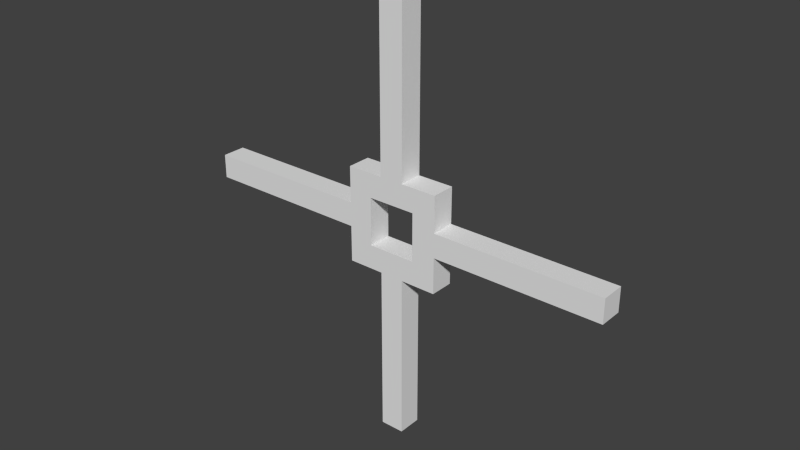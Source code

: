 # Source: wheel.blend  (saved by Blender 2.76.0; exported with 4.5.12 LTS)
import bpy
from mathutils import Matrix  # noqa: F401  (used for matrix-valued properties, if any)

bpy.ops.wm.read_factory_settings(use_empty=True)
scene = bpy.context.scene
scene.name = 'Scene'

# ---- collections
col_collection_1 = bpy.data.collections.new('Collection 1'); scene.collection.children.link(col_collection_1)

# ---- materials (node trees are filled in below, after node groups)
mat_wheel = bpy.data.materials.new('wheel')
mat_wheel.alpha_threshold = 0.0
mat_wheel.use_transparent_shadow = False
mat_wheel.roughness = 0.5
mat_wheel.line_color = (0.0, 0.0, 0.0, 1.0)

# ---- material node trees

# ---- world
world_world = bpy.data.worlds.new('World'); scene.world = world_world
world_world.color = (0.05088, 0.05088, 0.05088)
world_world.use_sun_shadow = False
world_world.sun_shadow_jitter_overblur = 0.0
world_world.cycles.sampling_method = 'MANUAL'
world_world.cycles.sample_map_resolution = 256

# ---- meshes
me_cube = bpy.data.meshes.new('Cube')
me_cube.from_pydata([(1.04, 0.48, -0.9999), (1.04, -0.52, -0.9999), (-0.96, -0.52, -0.9999), (-0.96, 0.48, -0.9999), (1.04, 0.48, 1.0), (1.04, -0.52, 1.0), (-0.96, -0.52, 1.0), (-0.96, 0.48, 1.0), (-1.96, -0.52, 2.0), (1.04, -0.52, -2.0), (1.04, 0.48, 2.0), (1.04, -0.52, 2.0), (-0.96, -0.52, 2.0), (-0.96, 0.48, 2.0), (9.04, 0.48, -0.4999), (9.04, 0.48, 0.5001), (2.04, 0.48, 2.0), (2.04, -0.52, 2.0), (2.04, 0.48, -2.0), (2.04, -0.52, -2.0), (-0.96, -0.52, -2.0), (-0.96, 0.48, -2.0), (-0.46, -0.52, 9.0), (-1.96, 0.48, 2.0), (1.04, 0.48, -2.0), (-0.46, 0.48, 9.0), (-1.96, -0.52, -2.0), (-1.96, 0.48, -2.0), (9.04, -0.52, 0.5001), (0.54, 0.48, 9.0), (9.04, -0.52, -0.4999), (-0.96, 0.48, -0.001728), (-0.46, 0.48, 1.0), (-0.46, -0.52, 1.0), (-0.46, 0.48, 2.0), (-0.46, -0.52, 2.0), (0.54, 0.48, 1.0), (0.54, -0.52, 1.0), (0.54, 0.48, 2.0), (0.54, -0.52, 2.0), (0.54, -0.52, 9.0), (1.04, -0.52, -0.4999), (1.04, 0.48, -0.4999), (-0.96, -0.52, -0.4999), (-0.96, 0.48, -0.5017), (1.04, 0.48, 0.5001), (1.04, -0.52, 0.5001), (-0.96, -0.52, 0.5001), (-0.96, 0.48, 0.4983), (2.04, -0.52, 0.5001), (2.04, -0.52, -0.4999), (-1.96, -0.52, 0.5001), (-1.96, -0.52, -0.4999), (2.04, 0.48, 0.5001), (2.04, 0.48, -0.4999), (-1.96, 0.48, 0.5001), (-1.96, 0.48, -0.4999), (-0.96, 0.48, 0.5001), (-0.96, 0.48, -0.4999), (-8.96, -0.52, 0.5001), (-8.96, -0.52, -0.4999), (-8.96, 0.48, -0.4999), (-8.96, 0.48, 0.5001), (-0.46, 0.48, -0.9999), (-0.46, -0.52, -0.9999), (-0.46, 0.48, -2.0), (-0.46, -0.52, -2.0), (0.54, 0.48, -2.0), (0.54, -0.52, -2.0), (0.54, 0.48, -0.9999), (0.54, -0.52, -0.9999), (-0.46, 0.48, -9.0), (-0.46, -0.52, -9.0), (0.54, 0.48, -9.0), (0.54, -0.52, -9.0)], [], [(63, 64, 2, 3), (32, 33, 6, 7), (34, 35, 22, 25), (47, 6, 7, 48), (63, 65, 21, 3), (34, 13, 12, 35), (23, 13, 57, 55), (18, 54, 50, 19), (13, 23, 8, 12), (54, 42, 45, 53), (16, 10, 11, 17), (21, 20, 26, 27), (51, 8, 23, 55), (34, 32, 7, 13), (42, 54, 18, 24, 0), (47, 51, 52, 43), (66, 20, 21, 65), (64, 2, 20, 66), (37, 5, 11, 39), (54, 53, 15, 14), (43, 47, 48, 31, 44), (6, 12, 8, 51, 47), (41, 46, 45, 42), (55, 56, 61, 62), (45, 46, 5, 4), (6, 33, 35, 12), (19, 50, 41, 1, 9), (33, 37, 39, 35), (38, 36, 32, 34), (4, 5, 37, 36), (10, 38, 39, 11), (10, 4, 36, 38), (36, 37, 33, 32), (35, 39, 40, 22), (38, 34, 25, 29), (0, 1, 41, 42), (2, 43, 44, 3), (29, 25, 22, 40), (55, 57, 31, 58, 56), (49, 17, 11, 5, 46), (49, 50, 30, 28), (24, 18, 19, 9), (43, 52, 26, 20, 2), (53, 16, 17, 49), (14, 15, 28, 30), (4, 10, 16, 53, 45), (39, 38, 29, 40), (9, 68, 67, 24), (26, 52, 56, 27), (67, 68, 74, 73), (56, 58, 21, 27), (65, 63, 69, 67), (70, 64, 63, 69), (50, 49, 46, 41), (60, 59, 62, 61), (53, 49, 28, 15), (50, 54, 14, 30), (0, 1, 70, 69), (0, 24, 67, 69), (1, 70, 68, 9), (70, 64, 66, 68), (56, 52, 60, 61), (52, 51, 59, 60), (51, 55, 62, 59), (72, 71, 73, 74), (66, 65, 71, 72), (65, 67, 73, 71), (68, 66, 72, 74)])
me_cube.materials.append(mat_wheel)
me_cube.use_remesh_preserve_volume = False
me_cube.use_remesh_preserve_attributes = False
me_cube.use_mirror_vertex_groups = False
me_cube.update()

# ---- objects
ob_cube = bpy.data.objects.new('Cube', me_cube)

# ---- transforms, parenting, visibility, modifiers, constraints
ob_cube.location = (0.0, 0.0, 0.0)
ob_cube.scale = (0.2, 0.2, 0.2)
ob_cube.lock_rotations_4d = False
ob_cube.empty_display_type = 'ARROWS'
ob_cube.lineart.crease_threshold = 0.0

# ---- collection membership
col_collection_1.objects.link(ob_cube)

# ---- scene / render settings (as saved in the file)
scene.frame_start = 1; scene.frame_end = 250; scene.frame_set(1)
scene.render.engine = 'BLENDER_EEVEE_NEXT'
scene.render.resolution_percentage = 50
scene.render.dither_intensity = 0.0
scene.cycles.use_denoising = False
scene.cycles.samples = 10
scene.cycles.sampling_pattern = 'TABULATED_SOBOL'
scene.cycles.light_sampling_threshold = 0.0
scene.cycles.use_adaptive_sampling = False
scene.cycles.use_light_tree = False
scene.cycles.blur_glossy = 0.0
scene.cycles.pixel_filter_type = 'GAUSSIAN'
scene.cycles.sample_clamp_indirect = 0.0
scene.view_settings.view_transform = 'Standard'
bpy.context.view_layer.update()

# ---- added for rendering (the .blend has no active camera and no usable light): camera, sun
cam_auto = bpy.data.cameras.new('AutoCamera')
cam_auto.lens = 50.0
cam_auto.sensor_width = 36.0
cam_auto.clip_end = 1000.0
ob_auto_camera = bpy.data.objects.new('AutoCamera', cam_auto)
scene.collection.objects.link(ob_auto_camera)
ob_auto_camera.location = (4.72211, -5.66093, 3.7713)
ob_auto_camera.rotation_euler = (1.09748, -7.21219e-08, 0.694738)
scene.camera = ob_auto_camera
light_auto_sun = bpy.data.lights.new('AutoSun', 'SUN')
light_auto_sun.energy = 3.0
light_auto_sun.angle = 0.0523599
ob_auto_sun = bpy.data.objects.new('AutoSun', light_auto_sun)
scene.collection.objects.link(ob_auto_sun)
ob_auto_sun.rotation_euler = (0.872665, 0.174533, 0.523599)
bpy.context.view_layer.update()
